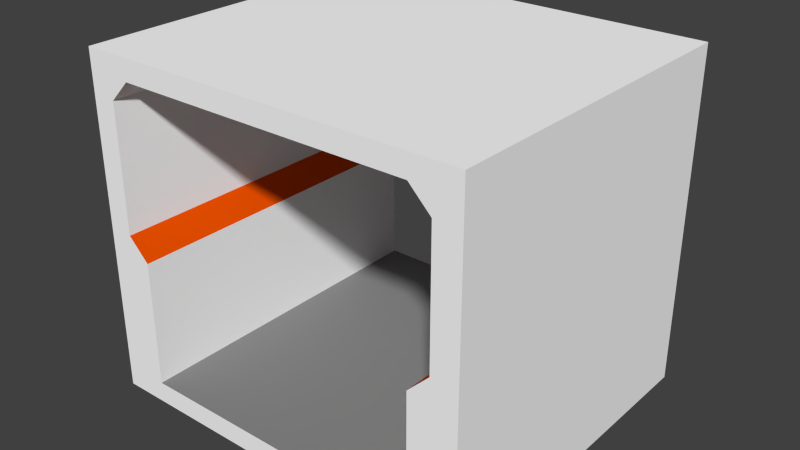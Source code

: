 # Source: straight.blend  (saved by Blender 2.76.0; exported with 4.5.12 LTS)
import bpy
from mathutils import Matrix  # noqa: F401  (used for matrix-valued properties, if any)

bpy.ops.wm.read_factory_settings(use_empty=True)
scene = bpy.context.scene
scene.name = 'Scene'

# ---- collections
col_collection_1 = bpy.data.collections.new('Collection 1'); scene.collection.children.link(col_collection_1)

# ---- materials (node trees are filled in below, after node groups)
mat_material = bpy.data.materials.new('Material')
mat_material.alpha_threshold = 0.0
mat_material.use_transparent_shadow = False
mat_material.diffuse_color = (1.0, 1.0, 1.0, 1.0)
mat_material.roughness = 0.5
mat_material.specular_intensity = 0.5064
mat_material.line_color = (0.0, 0.0, 0.0, 1.0)
mat_material_001 = bpy.data.materials.new('Material.001')
mat_material_001.alpha_threshold = 0.0
mat_material_001.use_transparent_shadow = False
mat_material_001.diffuse_color = (0.2529, 0.2529, 0.2529, 1.0)
mat_material_001.specular_color = (0.1149, 0.1149, 0.1149)
mat_material_001.roughness = 0.5
mat_material_001.specular_intensity = 0.1847
mat_material_002 = bpy.data.materials.new('Material.002')
mat_material_002.alpha_threshold = 0.0
mat_material_002.use_transparent_shadow = False
mat_material_002.diffuse_color = (0.8, 0.0779, 0.0, 1.0)
mat_material_002.roughness = 0.5

# ---- material node trees

# ---- world
world_world = bpy.data.worlds.new('World'); scene.world = world_world
world_world.color = (0.05088, 0.05088, 0.05088)
world_world.use_sun_shadow = False
world_world.sun_shadow_jitter_overblur = 0.0
world_world.cycles.sampling_method = 'MANUAL'
world_world.cycles.sample_map_resolution = 256

# ---- meshes
me_cube = bpy.data.meshes.new('Cube')
me_cube.from_pydata([(1.0, 1.0, -1.0), (1.0, -1.0, -1.0), (-1.0, -1.0, -1.0), (-1.0, 1.0, -1.0), (1.0, 1.0, 1.0), (1.0, -1.0, 1.0), (-1.0, -1.0, 1.0), (-1.0, 1.0, 1.0), (1.788e-07, 1.0, -1.0), (1.0, 1.0, 0.0), (0.0, -1.0, -1.0), (1.0, -1.0, 0.0), (-1.0, -1.0, 0.0), (-1.0, 1.0, 0.0), (2.384e-07, 1.0, 1.0), (-5.364e-07, -1.0, 1.0), (-0.5, 1.0, -1.0), (1.0, 1.0, 0.5), (-0.5, -1.0, -1.0), (1.0, -1.0, 0.5), (-1.0, -1.0, 0.5), (-1.0, 1.0, 0.5), (-0.5, 1.0, 1.0), (-0.5, -1.0, 1.0), (0.5, 1.0, -1.0), (0.5, -1.0, -1.0), (0.5, 1.0, 1.0), (0.5, -1.0, 1.0), (-0.75, 1.0, -1.0), (1.0, 1.0, 0.75), (-0.75, -1.0, -1.0), (1.0, -1.0, 0.75), (-1.0, -1.0, 0.75), (-1.0, 1.0, 0.75), (-0.75, 1.0, 1.0), (-0.75, -1.0, 1.0), (0.25, 1.0, -1.0), (0.25, -1.0, -1.0), (0.25, 1.0, 1.0), (0.25, -1.0, 1.0), (-0.25, 1.0, -1.0), (1.0, 1.0, 0.25), (-0.25, -1.0, -1.0), (1.0, -1.0, 0.25), (-1.0, -1.0, 0.25), (-1.0, 1.0, 0.25), (-0.25, 1.0, 1.0), (-0.25, -1.0, 1.0), (0.75, 1.0, -1.0), (0.75, -1.0, -1.0), (0.75, 1.0, 1.0), (0.75, -1.0, 1.0), (-0.875, 1.0, -1.0), (-0.875, -1.0, -1.0), (-0.875, 1.0, 1.0), (-0.875, -1.0, 1.0), (0.125, 1.0, -1.0), (0.125, -1.0, -1.0), (0.125, 1.0, 1.0), (0.125, -1.0, 1.0), (2.384e-07, 1.0, 0.875), (-3.725e-08, -1.0, -0.875), (-0.375, 1.0, -1.0), (1.0, 1.0, 0.375), (-0.375, -1.0, -1.0), (1.0, -1.0, 0.375), (-1.0, -1.0, 0.375), (-1.0, 1.0, 0.375), (-0.375, 1.0, 1.0), (-0.375, -1.0, 1.0), (0.625, 1.0, -1.0), (0.625, -1.0, -1.0), (0.625, 1.0, 1.0), (0.625, -1.0, 1.0), (0.5, -1.0, -0.875), (-0.875, -1.0, -0.5), (-0.5, -1.0, -0.875), (0.5, 1.0, 0.875), (-0.5, 1.0, 0.875), (-0.875, 1.0, -0.5), (-0.625, 1.0, -1.0), (1.0, 1.0, 0.625), (-0.625, -1.0, -1.0), (1.0, -1.0, 0.625), (-1.0, -1.0, 0.625), (-1.0, 1.0, 0.625), (-0.625, 1.0, 1.0), (-0.625, -1.0, 1.0), (0.375, 1.0, -1.0), (0.375, -1.0, -1.0), (0.375, 1.0, 1.0), (0.375, -1.0, 1.0), (-0.125, 1.0, -1.0), (1.0, 1.0, 0.125), (-0.125, -1.0, -1.0), (1.0, -1.0, 0.125), (-1.0, -1.0, 0.125), (-1.0, 1.0, 0.125), (-0.125, 1.0, 1.0), (-0.125, -1.0, 1.0), (0.875, 1.0, -1.0), (1.0, 1.0, -0.875), (0.875, -1.0, -1.0), (1.0, -1.0, -0.875), (-1.0, -1.0, -0.875), (-1.0, 1.0, -0.875), (0.875, 1.0, 1.0), (0.875, -1.0, 1.0), (1.863e-07, 1.0, -0.875), (-5.066e-07, -1.0, 0.875), (0.5, -1.0, 0.875), (0.875, -1.0, -0.5), (1.156, 0.875, 1.0), (1.156, -1.0, -0.875), (1.156, 1.0, -0.875), (1.156, 0.875, -1.0), (1.156, -0.125, 1.0), (1.156, -1.0, 0.125), (1.156, 1.0, 0.125), (1.156, -0.125, -1.0), (0.875, 1.0, -0.5), (0.5, 1.0, -0.875), (-0.5, 1.0, -0.875), (1.156, 0.375, 1.0), (-0.5, -1.0, 0.875), (-0.25, -1.0, 0.875), (1.156, -1.0, -0.375), (1.156, 1.0, -0.375), (1.156, 0.375, -1.0), (1.156, -0.625, 1.0), (1.156, -1.0, 0.625), (1.156, 1.0, 0.625), (1.156, -0.625, -1.0), (-0.25, 1.0, -0.875), (-0.875, 1.0, -0.25), (-0.25, 1.0, 0.875), (-0.75, 1.0, 0.875), (0.75, 1.0, 0.875), (0.25, 1.0, 0.875), (0.875, 1.0, -0.75), (0.75, 1.0, -0.875), (0.875, 1.0, -0.25), (1.156, 0.625, 1.0), (1.156, -1.0, -0.625), (1.156, 1.0, -0.625), (1.156, 0.625, -1.0), (1.156, -0.375, 1.0), (1.156, -1.0, 0.375), (1.156, 1.0, 0.375), (1.156, -0.375, -1.0), (1.156, 0.125, 1.0), (1.156, -1.0, -0.125), (1.156, 1.0, -0.125), (1.156, 0.125, -1.0), (1.156, -0.875, 1.0), (1.156, -1.0, 0.875), (1.156, 1.0, 0.875), (1.156, -0.875, -1.0), (-0.25, -1.0, -0.875), (-0.875, -1.0, -0.75), (-0.75, -1.0, -0.875), (0.875, -1.0, -0.25), (0.875, -1.0, -0.75), (0.75, -1.0, -0.875), (0.25, -1.0, -0.875), (0.75, -1.0, 0.875), (0.25, -1.0, 0.875), (-0.875, -1.0, -0.25), (0.25, 1.0, -0.875), (-0.875, 1.0, -0.75), (-0.75, 1.0, -0.875), (-0.75, -1.0, 0.875), (-0.625, -1.0, 0.875), (-0.625, 1.0, -0.875), (-0.875, 1.0, -0.625), (0.375, 1.0, -0.875), (-0.875, -1.0, -0.375), (0.375, -1.0, 0.875), (0.875, -1.0, 0.875), (0.375, -1.0, -0.875), (0.125, -1.0, -0.875), (0.875, -1.0, -0.625), (0.875, -1.0, -0.875), (0.625, -1.0, -0.875), (0.875, -1.0, -0.125), (0.875, -1.0, -0.375), (-0.625, -1.0, -0.875), (-0.875, -1.0, -0.875), (-0.125, -1.0, -0.875), (-0.375, -1.0, -0.875), (1.156, 0.75, 1.0), (1.156, -1.0, -0.75), (1.156, 1.0, -0.75), (1.156, 0.75, -1.0), (1.156, -0.25, 1.0), (1.156, -1.0, 0.25), (1.156, 1.0, 0.25), (1.156, -0.25, -1.0), (1.156, 0.25, 1.0), (1.156, -1.0, -0.25), (1.156, 1.0, -0.25), (1.156, 0.25, -1.0), (1.156, -0.75, 1.0), (1.156, -0.75, -1.0), (0.875, 1.0, -0.375), (0.875, 1.0, -0.125), (0.875, 1.0, -0.875), (0.875, 1.0, -0.625), (0.375, 1.0, 0.875), (0.125, 1.0, 0.875), (0.875, 1.0, 0.875), (0.625, 1.0, 0.875), (-0.625, 1.0, 0.875), (-0.875, 1.0, 0.875), (-0.125, 1.0, 0.875), (-0.375, 1.0, 0.875), (-0.875, 1.0, -0.125), (-0.125, 1.0, -0.875), (1.156, 0.5, 1.0), (-0.125, -1.0, 0.875), (-0.375, -1.0, 0.875), (1.156, -1.0, -0.5), (1.156, 1.0, -0.5), (1.156, 0.5, -1.0), (-0.375, 1.0, -0.875), (-0.875, 1.0, -0.375), (0.625, 1.0, -0.875), (1.156, -0.5, 1.0), (1.156, -1.0, 0.5), (1.156, 1.0, 0.5), (1.156, -0.5, -1.0), (1.156, -5.811e-07, 1.0), (1.156, -1.043e-07, -1.0), (-0.875, -1.0, -0.625), (0.625, -1.0, 0.875), (0.125, -1.0, 0.875), (-0.875, -1.0, -0.125), (1.156, -1.0, 1.0), (1.156, 1.0, 1.0), (1.156, -1.0, -1.0), (0.125, 1.0, -0.875), (-0.875, 1.0, -0.875), (1.156, 1.0, -1.0), (-0.875, -1.0, 0.875), (-1.145, 0.875, -1.0), (-1.145, 1.0, -1.0), (-1.145, -1.0, 0.875), (-1.145, -1.0, 1.0), (-1.145, 1.0, 0.875), (-1.145, 1.0, 1.0), (-1.145, 0.875, 1.0), (-1.145, -0.125, -1.0), (-1.145, 3.278e-07, -1.0), (-1.145, -1.0, -0.125), (-1.145, -1.0, 1.776e-15), (-1.145, 1.0, -0.125), (-1.145, 1.0, 1.776e-15), (-1.145, -0.125, 1.0), (-1.145, 2.086e-07, 1.0), (-1.145, 0.375, -1.0), (-1.145, 0.5, -1.0), (-1.145, -1.0, 0.375), (-1.145, -1.0, 0.5), (-1.145, 1.0, 0.375), (-1.145, 1.0, 0.5), (-1.145, 0.375, 1.0), (-1.145, 0.5, 1.0), (-1.145, -0.625, -1.0), (-1.145, -0.5, -1.0), (-1.145, -1.0, -0.625), (-1.145, -1.0, -0.5), (-1.145, 1.0, -0.625), (-1.145, 1.0, -0.5), (-1.145, -0.625, 1.0), (-1.145, -0.5, 1.0), (-1.145, 0.625, -1.0), (-1.145, 0.75, -1.0), (-1.145, -1.0, 0.625), (-1.145, -1.0, 0.75), (-1.145, 1.0, 0.625), (-1.145, 1.0, 0.75), (-1.145, 0.625, 1.0), (-1.145, 0.75, 1.0), (-1.145, -0.375, -1.0), (-1.145, -0.25, -1.0), (-1.145, -1.0, -0.375), (-1.145, -1.0, -0.25), (-1.145, 1.0, -0.375), (-1.145, 1.0, -0.25), (-1.145, -0.375, 1.0), (-1.145, -0.25, 1.0), (-1.145, 0.125, -1.0), (-1.145, 0.25, -1.0), (-1.145, -1.0, 0.125), (-1.145, -1.0, 0.25), (-1.145, 1.0, 0.125), (-1.145, 1.0, 0.25), (-1.145, 0.125, 1.0), (-1.145, 0.25, 1.0), (-1.145, -0.875, -1.0), (-1.145, -0.75, -1.0), (-1.145, -1.0, -0.875), (-1.145, -1.0, -0.75), (-1.145, 1.0, -0.875), (-1.145, 1.0, -0.75), (-1.145, -0.875, 1.0), (-1.145, -0.75, 1.0), (-1.145, -1.0, -1.0)], [], [(250, 249, 248, 280, 279, 264, 263, 296, 295, 256, 255, 288, 287, 272, 271, 304, 303, 245, 244, 276, 275, 260, 259, 292, 291, 252, 251, 284, 283, 268, 267, 300, 299, 307, 301, 302, 269, 270, 285, 286, 253, 254, 293, 294, 261, 262, 277, 278, 246, 247, 305, 306, 273, 274, 289, 290, 257, 258, 297, 298, 265, 266, 281, 282), (6, 55, 35, 87, 23, 69, 47, 99, 15, 59, 39, 91, 27, 73, 51, 107, 5, 237, 154, 202, 129, 227, 146, 194, 116, 231, 150, 198, 123, 218, 142, 190, 112, 238, 4, 106, 50, 72, 26, 90, 38, 58, 14, 98, 46, 68, 22, 86, 34, 54, 7, 249, 250, 282, 281, 266, 265, 298, 297, 258, 257, 290, 289, 274, 273, 306, 305, 247), (33, 213, 243, 32), (31, 178, 210, 29), (5, 107, 51, 73, 27, 91, 39, 59, 15, 99, 47, 69, 23, 87, 35, 55, 6, 247, 246, 278, 277, 262, 261, 294, 293, 254, 253, 286, 285, 270, 269, 302, 301, 104, 187, 159, 233, 75, 176, 167, 236, 12, 96, 44, 66, 20, 84, 32, 243, 171, 172, 124, 220, 125, 219, 109, 235, 166, 177, 110, 234, 165, 178, 31, 83, 19, 65, 43, 95, 11, 184, 161, 185, 111, 181, 162, 182, 103, 113, 191, 143, 221, 126, 199, 151, 117, 195, 147, 228, 130, 155, 237), (9, 205, 184, 11), (32, 12, 13, 33), (31, 29, 9, 11), (225, 79, 174, 169, 241, 105, 303, 304, 271, 272, 287, 288, 255, 256, 295, 296, 263, 264, 279, 280, 248, 249, 7, 54, 34, 86, 22, 68, 46, 98, 14, 58, 38, 90, 26, 72, 50, 106, 4, 238, 156, 131, 229, 148, 196, 118, 152, 200, 127, 222, 144, 192, 114, 101, 206, 139, 207, 120, 204, 141, 205, 9, 93, 41, 63, 17, 81, 29, 210, 137, 211, 77, 208, 138, 209, 60, 214, 135, 215, 78, 212, 136, 213, 33, 85, 21, 67, 45, 97, 13, 216, 134), (53, 2, 307, 299, 300, 267, 268, 283, 284, 251, 252, 291, 292, 259, 260, 275, 276, 244, 245, 3, 52, 28, 80, 16, 62, 40, 92, 8, 56, 36, 88, 24, 70, 48, 100, 0, 242, 115, 193, 145, 223, 128, 201, 153, 232, 119, 197, 149, 230, 132, 203, 157, 239, 1, 102, 49, 71, 25, 89, 37, 57, 10, 94, 42, 64, 18, 82, 30), (236, 216, 13, 12), (171, 243, 213, 136, 212, 78, 215, 135, 214, 60, 209, 138, 208, 77, 211, 137, 210, 178, 165, 234, 110, 177, 166, 235, 109, 219, 125, 220, 124, 172), (170, 241, 187, 160, 186, 76, 189, 158, 188, 61, 180, 164, 179, 74, 183, 163, 182, 206, 140, 226, 121, 175, 168, 240, 108, 217, 133, 224, 122, 173), (174, 79, 225, 134, 216, 236, 167, 176, 75, 233, 159, 187, 241, 169), (181, 111, 185, 161, 184, 205, 141, 204, 120, 207, 139, 206, 182, 162), (116, 194, 146, 227, 129, 202, 154, 237, 155, 130, 228, 147, 195, 117, 151, 199, 126, 221, 143, 191, 113, 239, 157, 203, 132, 230, 149, 197, 119, 232, 153, 201, 128, 223, 145, 193, 115, 242, 114, 192, 144, 222, 127, 200, 152, 118, 196, 148, 229, 131, 156, 238, 112, 190, 142, 218, 123, 198, 150, 231), (179, 164, 180, 61, 188, 158, 189, 76, 186, 160, 187, 104, 301, 307, 2, 53, 30, 82, 18, 64, 42, 94, 10, 57, 37, 89, 25, 71, 49, 102, 1, 239, 113, 103, 182, 163, 183, 74), (52, 3, 245, 303, 105, 241, 170, 173, 122, 224, 133, 217, 108, 240, 168, 175, 121, 226, 140, 206, 101, 114, 242, 0, 100, 48, 70, 24, 88, 36, 56, 8, 92, 40, 62, 16, 80, 28)])
me_cube.polygons.foreach_set('material_index', [0, 0, 0, 0, 0, 2, 0, 0, 0, 0, 2, 0, 1, 0, 0, 0, 0, 0])
me_cube.materials.append(mat_material)
me_cube.materials.append(mat_material_001)
me_cube.materials.append(mat_material_002)
me_cube.use_remesh_preserve_volume = False
me_cube.use_remesh_preserve_attributes = False
me_cube.use_mirror_vertex_groups = False
me_cube.update()

# ---- objects
ob_cube = bpy.data.objects.new('Cube', me_cube)

# ---- transforms, parenting, visibility, modifiers, constraints
ob_cube.location = (0.02888, 0.1638, 1.311)
ob_cube.scale = (1.5, 1.5, 1.5)
ob_cube.lock_rotations_4d = False
ob_cube.empty_display_type = 'ARROWS'
ob_cube.lineart.crease_threshold = 0.0
_m = ob_cube.modifiers.new('Collision', 'COLLISION')

# ---- collection membership
col_collection_1.objects.link(ob_cube)

# ---- scene / render settings (as saved in the file)
scene.frame_start = 1; scene.frame_end = 250; scene.frame_set(1)
scene.render.engine = 'BLENDER_EEVEE_NEXT'
scene.render.resolution_percentage = 50
scene.render.dither_intensity = 0.0
scene.cycles.use_denoising = False
scene.cycles.samples = 10
scene.cycles.sampling_pattern = 'TABULATED_SOBOL'
scene.cycles.light_sampling_threshold = 0.0
scene.cycles.use_adaptive_sampling = False
scene.cycles.use_light_tree = False
scene.cycles.blur_glossy = 0.0
scene.cycles.pixel_filter_type = 'GAUSSIAN'
scene.cycles.sample_clamp_indirect = 0.0
scene.view_settings.view_transform = 'Standard'
bpy.context.view_layer.update()

# ---- added for rendering (the .blend has no active camera and no usable light): camera, sun
cam_auto = bpy.data.cameras.new('AutoCamera')
cam_auto.lens = 50.0
cam_auto.sensor_width = 36.0
cam_auto.clip_end = 1000.0
ob_auto_camera = bpy.data.objects.new('AutoCamera', cam_auto)
scene.collection.objects.link(ob_auto_camera)
ob_auto_camera.location = (5.09786, -5.90903, 5.35908)
ob_auto_camera.rotation_euler = (1.09748, -7.21219e-08, 0.694738)
scene.camera = ob_auto_camera
light_auto_sun = bpy.data.lights.new('AutoSun', 'SUN')
light_auto_sun.energy = 3.0
light_auto_sun.angle = 0.0523599
ob_auto_sun = bpy.data.objects.new('AutoSun', light_auto_sun)
scene.collection.objects.link(ob_auto_sun)
ob_auto_sun.rotation_euler = (0.872665, 0.174533, 0.523599)
bpy.context.view_layer.update()
